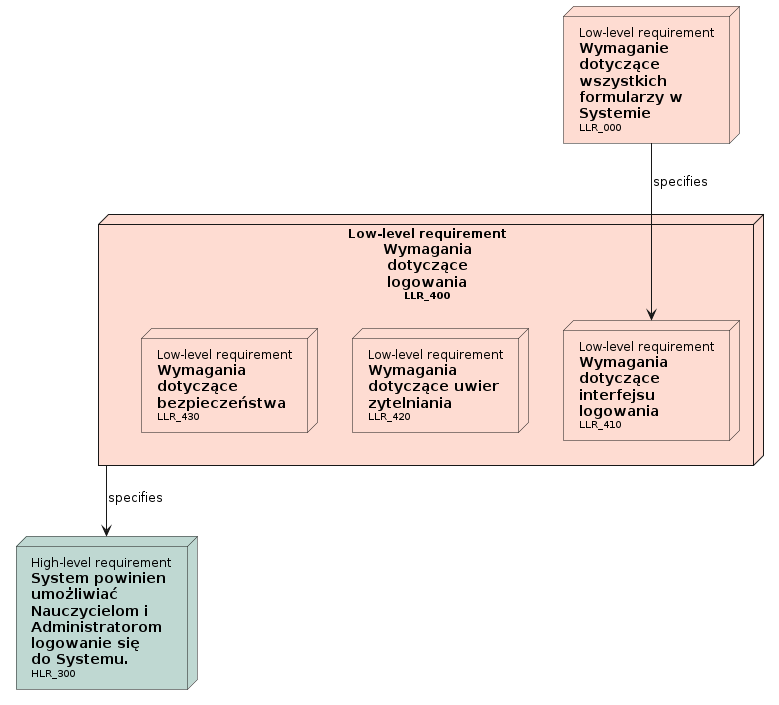

The diagram above was rendered by PlantUML. Its source (embedded in the PNG):
@startuml

' Nodes definition 

node "<size:12>High-level requirement</size>\n**System powinien**\n**umożliwiać**\n**Nauczycielom i**\n**Administratorom**\n**logowanie się**\n**do Systemu.**\n<size:10>HLR_300</size>" as HLR_300 [[../analiza_i_projektowanie.html#HLR_300]] #BFD8D2
node "<size:12>Low-level requirement</size>\n**Wymaganie**\n**dotyczące**\n**wszystkich**\n**formularzy w**\n**Systemie**\n<size:10>LLR_000</size>" as LLR_000 [[../analiza_i_projektowanie.html#LLR_000]] #FEDCD2
node "<size:12>Low-level requirement</size>\n**Wymagania**\n**dotyczące**\n**logowania**\n<size:10>LLR_400</size>" as LLR_400 [[../analiza_i_projektowanie.html#LLR_400]] #FEDCD2{
'child needs:
node "<size:12>Low-level requirement</size>\n**Wymagania**\n**dotyczące**\n**interfejsu**\n**logowania**\n<size:10>LLR_410</size>" as LLR_410 [[../analiza_i_projektowanie.html#LLR_410]] #FEDCD2
node "<size:12>Low-level requirement</size>\n**Wymagania**\n**dotyczące uwier**\n**zytelniania**\n<size:10>LLR_420</size>" as LLR_420 [[../analiza_i_projektowanie.html#LLR_420]] #FEDCD2
node "<size:12>Low-level requirement</size>\n**Wymagania**\n**dotyczące**\n**bezpieczeństwa**\n<size:10>LLR_430</size>" as LLR_430 [[../analiza_i_projektowanie.html#LLR_430]] #FEDCD2
}

' Connection definition 

LLR_000 --> LLR_410: specifies
LLR_400 --> HLR_300: specifies

@enduml